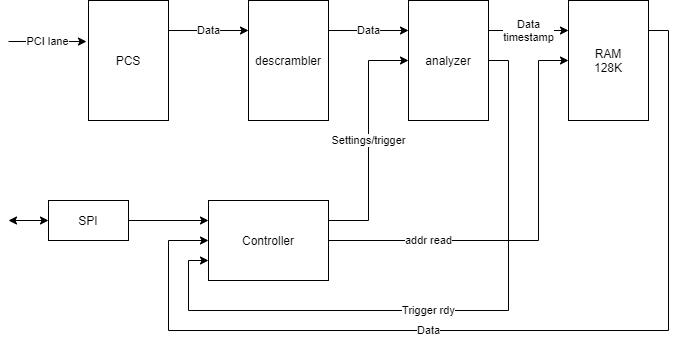

The diagram above was exported from draw.io. Its source (the exported page's mxGraphModel, read from the mxfile embedded in the PNG):
<mxGraphModel dx="1422" dy="834" grid="1" gridSize="10" guides="1" tooltips="1" connect="1" arrows="1" fold="1" page="1" pageScale="1" pageWidth="827" pageHeight="1169" math="0" shadow="0">
  <root>
    <mxCell id="0" />
    <mxCell id="1" parent="0" />
    <mxCell id="IYl_v4JStnV6acqZ-YKy-7" value="Data" style="edgeStyle=orthogonalEdgeStyle;rounded=0;orthogonalLoop=1;jettySize=auto;html=1;exitX=1;exitY=0.25;exitDx=0;exitDy=0;entryX=0;entryY=0.25;entryDx=0;entryDy=0;" edge="1" parent="1" source="IYl_v4JStnV6acqZ-YKy-1" target="IYl_v4JStnV6acqZ-YKy-3">
      <mxGeometry relative="1" as="geometry" />
    </mxCell>
    <mxCell id="IYl_v4JStnV6acqZ-YKy-1" value="PCS" style="rounded=0;whiteSpace=wrap;html=1;" vertex="1" parent="1">
      <mxGeometry x="160" y="200" width="80" height="120" as="geometry" />
    </mxCell>
    <mxCell id="IYl_v4JStnV6acqZ-YKy-2" value="PCI lane" style="endArrow=classic;html=1;entryX=-0.025;entryY=0.342;entryDx=0;entryDy=0;entryPerimeter=0;" edge="1" parent="1" target="IYl_v4JStnV6acqZ-YKy-1">
      <mxGeometry width="50" height="50" relative="1" as="geometry">
        <mxPoint x="80" y="241" as="sourcePoint" />
        <mxPoint x="140" y="190" as="targetPoint" />
      </mxGeometry>
    </mxCell>
    <mxCell id="IYl_v4JStnV6acqZ-YKy-8" value="Data" style="edgeStyle=orthogonalEdgeStyle;rounded=0;orthogonalLoop=1;jettySize=auto;html=1;exitX=1;exitY=0.25;exitDx=0;exitDy=0;entryX=0;entryY=0.25;entryDx=0;entryDy=0;" edge="1" parent="1" source="IYl_v4JStnV6acqZ-YKy-3" target="IYl_v4JStnV6acqZ-YKy-4">
      <mxGeometry relative="1" as="geometry" />
    </mxCell>
    <mxCell id="IYl_v4JStnV6acqZ-YKy-3" value="descrambler" style="rounded=0;whiteSpace=wrap;html=1;" vertex="1" parent="1">
      <mxGeometry x="320" y="200" width="80" height="120" as="geometry" />
    </mxCell>
    <mxCell id="IYl_v4JStnV6acqZ-YKy-10" value="Data&lt;br&gt;timestamp" style="edgeStyle=orthogonalEdgeStyle;rounded=0;orthogonalLoop=1;jettySize=auto;html=1;exitX=1;exitY=0.25;exitDx=0;exitDy=0;entryX=0;entryY=0.25;entryDx=0;entryDy=0;" edge="1" parent="1" source="IYl_v4JStnV6acqZ-YKy-4" target="IYl_v4JStnV6acqZ-YKy-5">
      <mxGeometry relative="1" as="geometry" />
    </mxCell>
    <mxCell id="IYl_v4JStnV6acqZ-YKy-12" value="Trigger rdy" style="edgeStyle=orthogonalEdgeStyle;rounded=0;orthogonalLoop=1;jettySize=auto;html=1;exitX=1;exitY=0.5;exitDx=0;exitDy=0;entryX=0;entryY=0.75;entryDx=0;entryDy=0;" edge="1" parent="1" source="IYl_v4JStnV6acqZ-YKy-4" target="IYl_v4JStnV6acqZ-YKy-6">
      <mxGeometry x="0.0606" relative="1" as="geometry">
        <Array as="points">
          <mxPoint x="580" y="260" />
          <mxPoint x="580" y="510" />
          <mxPoint x="260" y="510" />
          <mxPoint x="260" y="460" />
        </Array>
        <mxPoint as="offset" />
      </mxGeometry>
    </mxCell>
    <mxCell id="IYl_v4JStnV6acqZ-YKy-4" value="analyzer" style="rounded=0;whiteSpace=wrap;html=1;" vertex="1" parent="1">
      <mxGeometry x="480" y="200" width="80" height="120" as="geometry" />
    </mxCell>
    <mxCell id="IYl_v4JStnV6acqZ-YKy-11" value="Data" style="edgeStyle=orthogonalEdgeStyle;rounded=0;orthogonalLoop=1;jettySize=auto;html=1;exitX=1;exitY=0.25;exitDx=0;exitDy=0;entryX=0;entryY=0.5;entryDx=0;entryDy=0;" edge="1" parent="1" source="IYl_v4JStnV6acqZ-YKy-5" target="IYl_v4JStnV6acqZ-YKy-6">
      <mxGeometry x="0.1789" relative="1" as="geometry">
        <Array as="points">
          <mxPoint x="740" y="230" />
          <mxPoint x="740" y="530" />
          <mxPoint x="240" y="530" />
          <mxPoint x="240" y="440" />
        </Array>
        <mxPoint as="offset" />
      </mxGeometry>
    </mxCell>
    <mxCell id="IYl_v4JStnV6acqZ-YKy-5" value="RAM&lt;br&gt;128K" style="rounded=0;whiteSpace=wrap;html=1;" vertex="1" parent="1">
      <mxGeometry x="640" y="200" width="80" height="120" as="geometry" />
    </mxCell>
    <mxCell id="IYl_v4JStnV6acqZ-YKy-9" value="Settings/trigger" style="edgeStyle=orthogonalEdgeStyle;rounded=0;orthogonalLoop=1;jettySize=auto;html=1;exitX=1;exitY=0.25;exitDx=0;exitDy=0;entryX=0;entryY=0.5;entryDx=0;entryDy=0;" edge="1" parent="1" source="IYl_v4JStnV6acqZ-YKy-6" target="IYl_v4JStnV6acqZ-YKy-4">
      <mxGeometry relative="1" as="geometry" />
    </mxCell>
    <mxCell id="IYl_v4JStnV6acqZ-YKy-13" value="addr read" style="edgeStyle=orthogonalEdgeStyle;rounded=0;orthogonalLoop=1;jettySize=auto;html=1;exitX=1;exitY=0.5;exitDx=0;exitDy=0;entryX=0;entryY=0.5;entryDx=0;entryDy=0;" edge="1" parent="1" source="IYl_v4JStnV6acqZ-YKy-6" target="IYl_v4JStnV6acqZ-YKy-5">
      <mxGeometry x="-0.5238" relative="1" as="geometry">
        <Array as="points">
          <mxPoint x="610" y="440" />
          <mxPoint x="610" y="260" />
        </Array>
        <mxPoint as="offset" />
      </mxGeometry>
    </mxCell>
    <mxCell id="IYl_v4JStnV6acqZ-YKy-6" value="Controller" style="rounded=0;whiteSpace=wrap;html=1;" vertex="1" parent="1">
      <mxGeometry x="280" y="400" width="120" height="80" as="geometry" />
    </mxCell>
    <mxCell id="IYl_v4JStnV6acqZ-YKy-15" style="edgeStyle=orthogonalEdgeStyle;rounded=0;orthogonalLoop=1;jettySize=auto;html=1;exitX=1;exitY=0.5;exitDx=0;exitDy=0;entryX=0;entryY=0.25;entryDx=0;entryDy=0;" edge="1" parent="1" source="IYl_v4JStnV6acqZ-YKy-14" target="IYl_v4JStnV6acqZ-YKy-6">
      <mxGeometry relative="1" as="geometry" />
    </mxCell>
    <mxCell id="IYl_v4JStnV6acqZ-YKy-16" style="edgeStyle=orthogonalEdgeStyle;rounded=0;orthogonalLoop=1;jettySize=auto;html=1;exitX=0;exitY=0.5;exitDx=0;exitDy=0;startArrow=classic;startFill=1;" edge="1" parent="1" source="IYl_v4JStnV6acqZ-YKy-14">
      <mxGeometry relative="1" as="geometry">
        <mxPoint x="80" y="420" as="targetPoint" />
      </mxGeometry>
    </mxCell>
    <mxCell id="IYl_v4JStnV6acqZ-YKy-14" value="SPI" style="rounded=0;whiteSpace=wrap;html=1;" vertex="1" parent="1">
      <mxGeometry x="120" y="400" width="80" height="40" as="geometry" />
    </mxCell>
  </root>
</mxGraphModel>